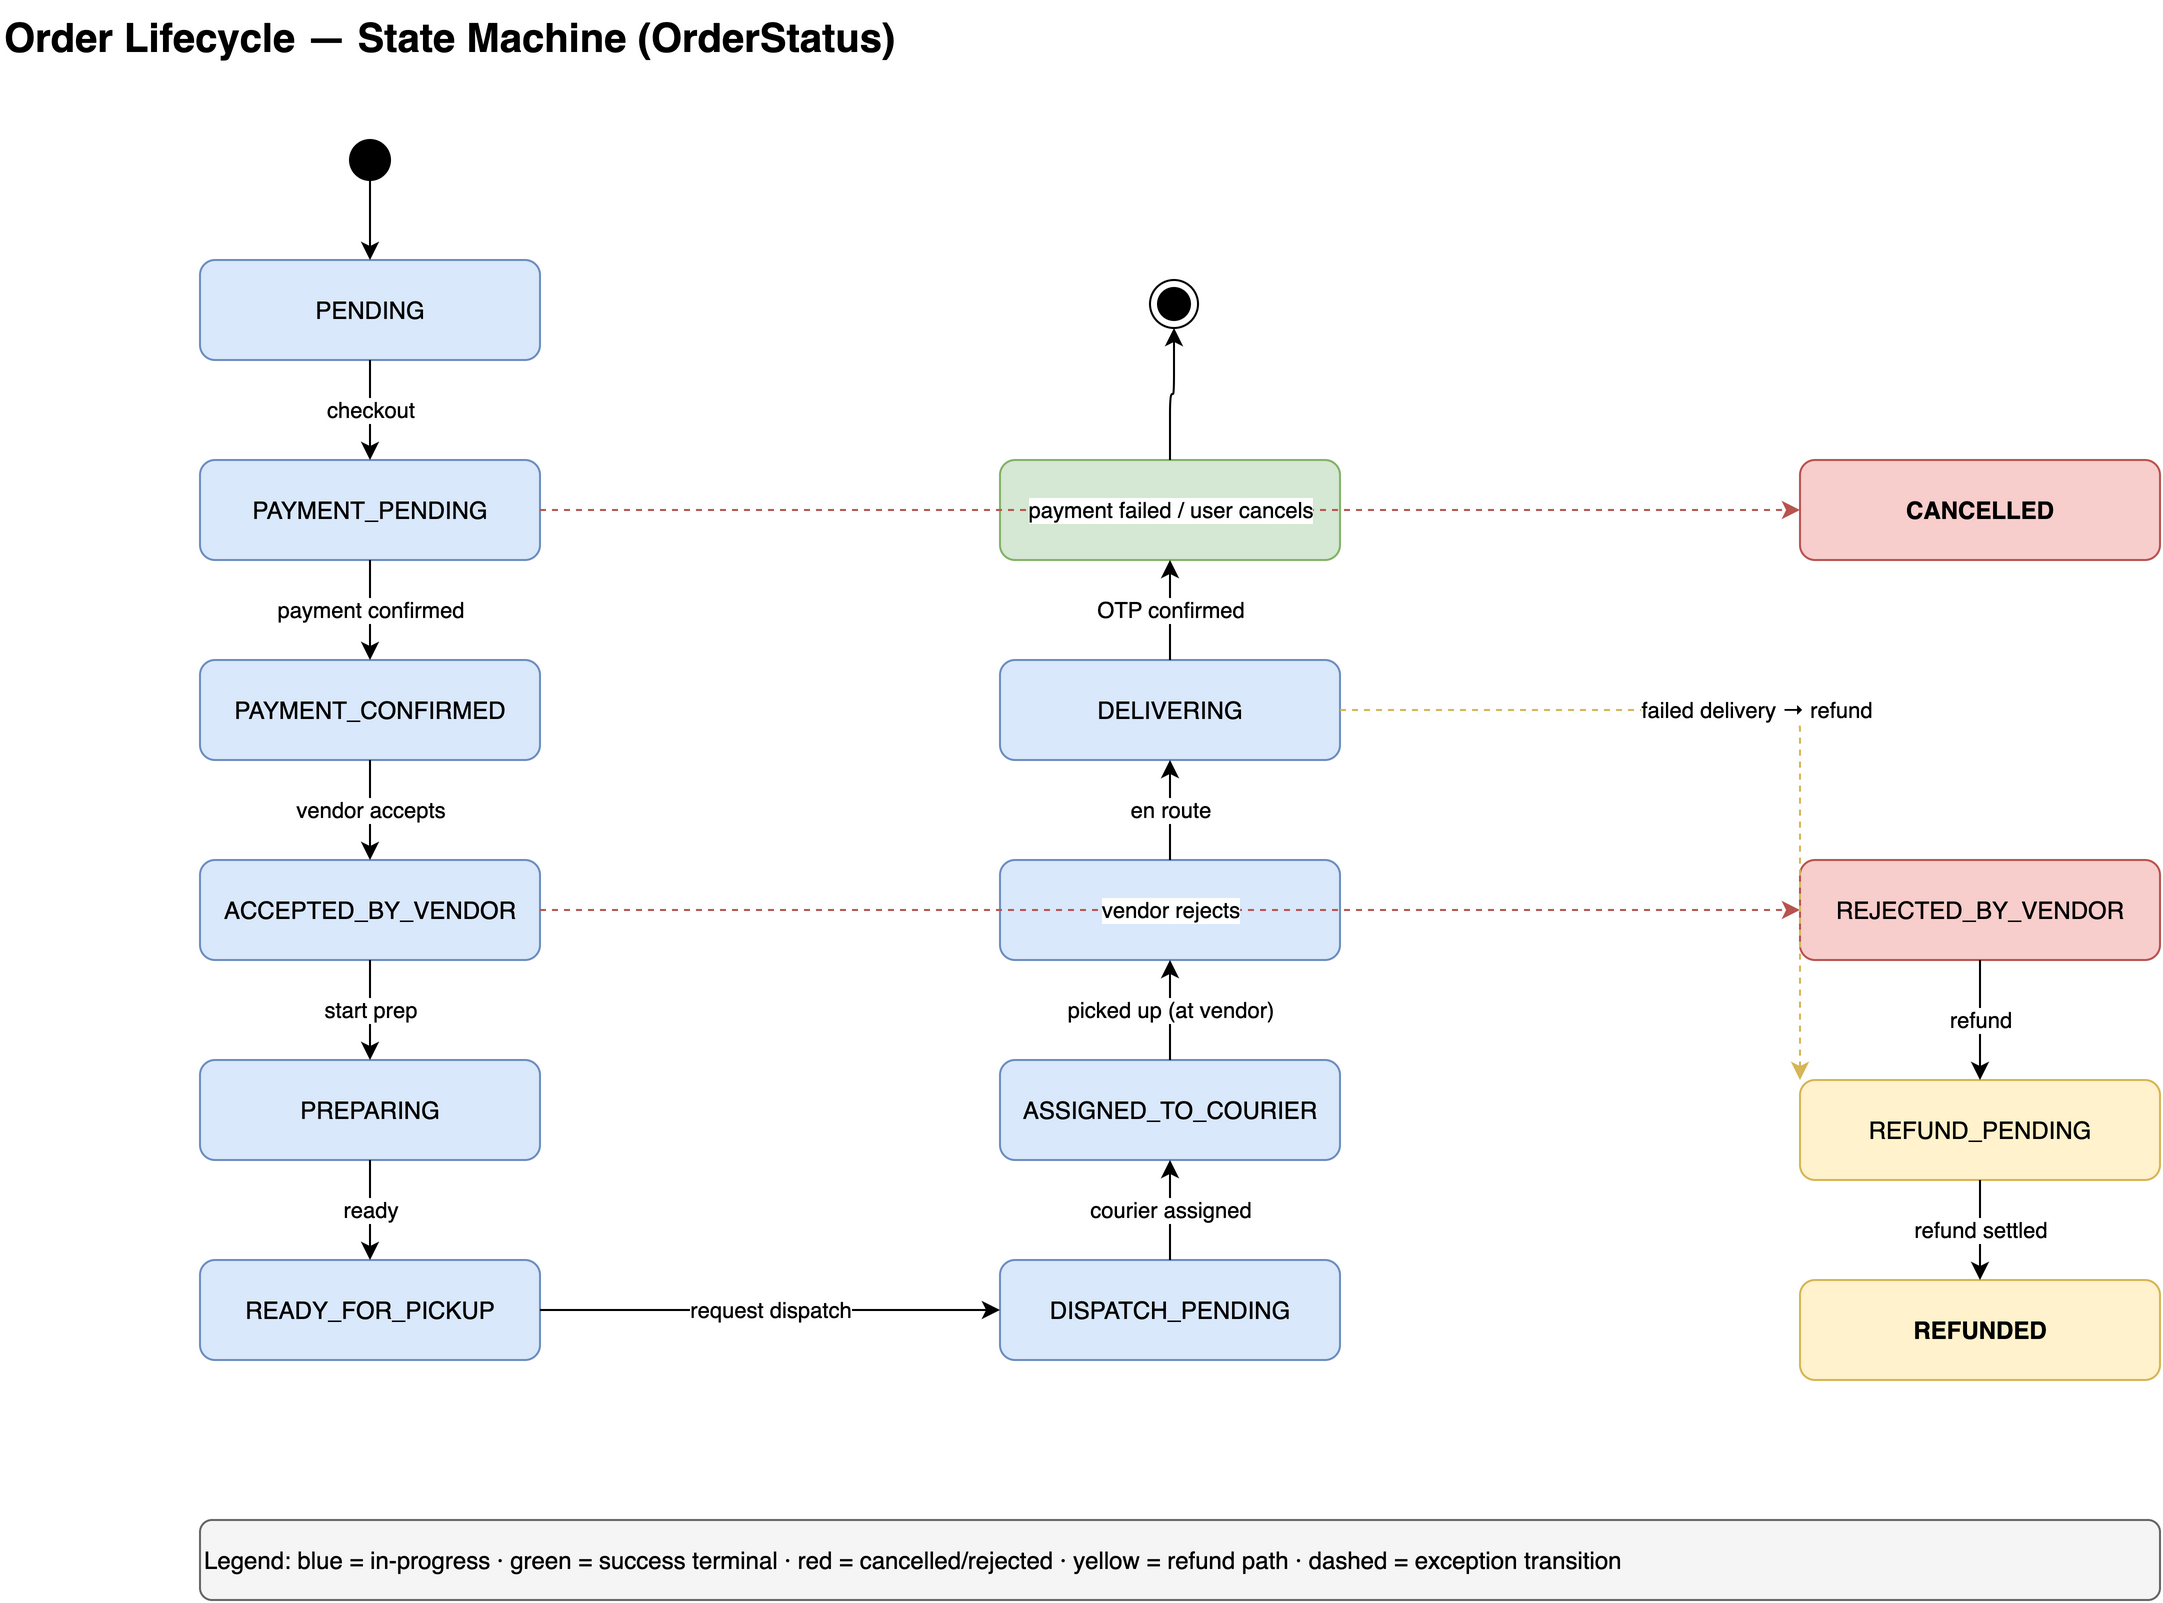

The diagram above was exported from draw.io. Its source (the exported page's mxGraphModel, read from the mxfile embedded in the PNG):
<mxGraphModel dx="1000" dy="700" grid="1" gridSize="10" guides="1" tooltips="1" connect="1" arrows="1" fold="1" page="1" pageScale="1" pageWidth="1400" pageHeight="950" math="0" shadow="0">
  <root>
    <mxCell id="0" />
    <mxCell id="1" parent="0" />
    <mxCell id="title" value="Order Lifecycle — State Machine (OrderStatus)" style="text;html=1;fontSize=20;fontStyle=1;align=left;" vertex="1" parent="1">
      <mxGeometry x="60" y="20" width="700" height="40" as="geometry" />
    </mxCell>
    <mxCell id="init" value="" style="ellipse;whiteSpace=wrap;html=1;fillColor=#000000;strokeColor=#000000;" vertex="1" parent="1">
      <mxGeometry x="235" y="90" width="20" height="20" as="geometry" />
    </mxCell>
    <mxCell id="s_pend" value="PENDING" style="rounded=1;whiteSpace=wrap;html=1;fillColor=#dae8fc;strokeColor=#6c8ebf;" vertex="1" parent="1">
      <mxGeometry x="160" y="150" width="170" height="50" as="geometry" />
    </mxCell>
    <mxCell id="s_paypend" value="PAYMENT_PENDING" style="rounded=1;whiteSpace=wrap;html=1;fillColor=#dae8fc;strokeColor=#6c8ebf;" vertex="1" parent="1">
      <mxGeometry x="160" y="250" width="170" height="50" as="geometry" />
    </mxCell>
    <mxCell id="s_payconf" value="PAYMENT_CONFIRMED" style="rounded=1;whiteSpace=wrap;html=1;fillColor=#dae8fc;strokeColor=#6c8ebf;" vertex="1" parent="1">
      <mxGeometry x="160" y="350" width="170" height="50" as="geometry" />
    </mxCell>
    <mxCell id="s_acc" value="ACCEPTED_BY_VENDOR" style="rounded=1;whiteSpace=wrap;html=1;fillColor=#dae8fc;strokeColor=#6c8ebf;" vertex="1" parent="1">
      <mxGeometry x="160" y="450" width="170" height="50" as="geometry" />
    </mxCell>
    <mxCell id="s_prep" value="PREPARING" style="rounded=1;whiteSpace=wrap;html=1;fillColor=#dae8fc;strokeColor=#6c8ebf;" vertex="1" parent="1">
      <mxGeometry x="160" y="550" width="170" height="50" as="geometry" />
    </mxCell>
    <mxCell id="s_ready" value="READY_FOR_PICKUP" style="rounded=1;whiteSpace=wrap;html=1;fillColor=#dae8fc;strokeColor=#6c8ebf;" vertex="1" parent="1">
      <mxGeometry x="160" y="650" width="170" height="50" as="geometry" />
    </mxCell>
    <mxCell id="s_disp" value="DISPATCH_PENDING" style="rounded=1;whiteSpace=wrap;html=1;fillColor=#dae8fc;strokeColor=#6c8ebf;" vertex="1" parent="1">
      <mxGeometry x="560" y="650" width="170" height="50" as="geometry" />
    </mxCell>
    <mxCell id="s_assigned" value="ASSIGNED_TO_COURIER" style="rounded=1;whiteSpace=wrap;html=1;fillColor=#dae8fc;strokeColor=#6c8ebf;" vertex="1" parent="1">
      <mxGeometry x="560" y="550" width="170" height="50" as="geometry" />
    </mxCell>
    <mxCell id="s_picked" value="PICKED_UP" style="rounded=1;whiteSpace=wrap;html=1;fillColor=#dae8fc;strokeColor=#6c8ebf;" vertex="1" parent="1">
      <mxGeometry x="560" y="450" width="170" height="50" as="geometry" />
    </mxCell>
    <mxCell id="s_delivering" value="DELIVERING" style="rounded=1;whiteSpace=wrap;html=1;fillColor=#dae8fc;strokeColor=#6c8ebf;" vertex="1" parent="1">
      <mxGeometry x="560" y="350" width="170" height="50" as="geometry" />
    </mxCell>
    <mxCell id="s_delivered" value="DELIVERED" style="rounded=1;whiteSpace=wrap;html=1;fillColor=#d5e8d4;strokeColor=#82b366;fontStyle=1;" vertex="1" parent="1">
      <mxGeometry x="560" y="250" width="170" height="50" as="geometry" />
    </mxCell>
    <mxCell id="final" value="" style="ellipse;whiteSpace=wrap;html=1;fillColor=#000000;strokeColor=#000000;shape=endState;" vertex="1" parent="1">
      <mxGeometry x="635" y="160" width="24" height="24" as="geometry" />
    </mxCell>
    <mxCell id="s_rej" value="REJECTED_BY_VENDOR" style="rounded=1;whiteSpace=wrap;html=1;fillColor=#f8cecc;strokeColor=#b85450;" vertex="1" parent="1">
      <mxGeometry x="960" y="450" width="180" height="50" as="geometry" />
    </mxCell>
    <mxCell id="s_cancel" value="CANCELLED" style="rounded=1;whiteSpace=wrap;html=1;fillColor=#f8cecc;strokeColor=#b85450;fontStyle=1;" vertex="1" parent="1">
      <mxGeometry x="960" y="250" width="180" height="50" as="geometry" />
    </mxCell>
    <mxCell id="s_refpend" value="REFUND_PENDING" style="rounded=1;whiteSpace=wrap;html=1;fillColor=#fff2cc;strokeColor=#d6b656;" vertex="1" parent="1">
      <mxGeometry x="960" y="560" width="180" height="50" as="geometry" />
    </mxCell>
    <mxCell id="s_ref" value="REFUNDED" style="rounded=1;whiteSpace=wrap;html=1;fillColor=#fff2cc;strokeColor=#d6b656;fontStyle=1;" vertex="1" parent="1">
      <mxGeometry x="960" y="660" width="180" height="50" as="geometry" />
    </mxCell>
    <mxCell id="t0" style="edgeStyle=orthogonalEdgeStyle;rounded=1;orthogonalLoop=1;jettySize=auto;html=1;" edge="1" parent="1" source="init" target="s_pend">
      <mxGeometry relative="1" as="geometry" />
    </mxCell>
    <mxCell id="t1" value="checkout" style="edgeStyle=orthogonalEdgeStyle;rounded=1;orthogonalLoop=1;jettySize=auto;html=1;fontSize=11;" edge="1" parent="1" source="s_pend" target="s_paypend">
      <mxGeometry relative="1" as="geometry" />
    </mxCell>
    <mxCell id="t2" value="payment confirmed" style="edgeStyle=orthogonalEdgeStyle;rounded=1;orthogonalLoop=1;jettySize=auto;html=1;fontSize=11;" edge="1" parent="1" source="s_paypend" target="s_payconf">
      <mxGeometry relative="1" as="geometry" />
    </mxCell>
    <mxCell id="t3" value="vendor accepts" style="edgeStyle=orthogonalEdgeStyle;rounded=1;orthogonalLoop=1;jettySize=auto;html=1;fontSize=11;" edge="1" parent="1" source="s_payconf" target="s_acc">
      <mxGeometry relative="1" as="geometry" />
    </mxCell>
    <mxCell id="t4" value="start prep" style="edgeStyle=orthogonalEdgeStyle;rounded=1;orthogonalLoop=1;jettySize=auto;html=1;fontSize=11;" edge="1" parent="1" source="s_acc" target="s_prep">
      <mxGeometry relative="1" as="geometry" />
    </mxCell>
    <mxCell id="t5" value="ready" style="edgeStyle=orthogonalEdgeStyle;rounded=1;orthogonalLoop=1;jettySize=auto;html=1;fontSize=11;" edge="1" parent="1" source="s_prep" target="s_ready">
      <mxGeometry relative="1" as="geometry" />
    </mxCell>
    <mxCell id="t6" value="request dispatch" style="edgeStyle=orthogonalEdgeStyle;rounded=1;orthogonalLoop=1;jettySize=auto;html=1;fontSize=11;exitX=1;exitY=0.5;exitDx=0;exitDy=0;entryX=0;entryY=0.5;entryDx=0;entryDy=0;" edge="1" parent="1" source="s_ready" target="s_disp">
      <mxGeometry relative="1" as="geometry" />
    </mxCell>
    <mxCell id="t7" value="courier assigned" style="edgeStyle=orthogonalEdgeStyle;rounded=1;orthogonalLoop=1;jettySize=auto;html=1;fontSize=11;" edge="1" parent="1" source="s_disp" target="s_assigned">
      <mxGeometry relative="1" as="geometry" />
    </mxCell>
    <mxCell id="t8" value="picked up (at vendor)" style="edgeStyle=orthogonalEdgeStyle;rounded=1;orthogonalLoop=1;jettySize=auto;html=1;fontSize=11;" edge="1" parent="1" source="s_assigned" target="s_picked">
      <mxGeometry relative="1" as="geometry" />
    </mxCell>
    <mxCell id="t9" value="en route" style="edgeStyle=orthogonalEdgeStyle;rounded=1;orthogonalLoop=1;jettySize=auto;html=1;fontSize=11;" edge="1" parent="1" source="s_picked" target="s_delivering">
      <mxGeometry relative="1" as="geometry" />
    </mxCell>
    <mxCell id="t10" value="OTP confirmed" style="edgeStyle=orthogonalEdgeStyle;rounded=1;orthogonalLoop=1;jettySize=auto;html=1;fontSize=11;" edge="1" parent="1" source="s_delivering" target="s_delivered">
      <mxGeometry relative="1" as="geometry" />
    </mxCell>
    <mxCell id="t11" style="edgeStyle=orthogonalEdgeStyle;rounded=1;orthogonalLoop=1;jettySize=auto;html=1;" edge="1" parent="1" source="s_delivered" target="final">
      <mxGeometry relative="1" as="geometry" />
    </mxCell>
    <mxCell id="b1" value="payment failed / user cancels" style="edgeStyle=orthogonalEdgeStyle;rounded=1;orthogonalLoop=1;jettySize=auto;html=1;fontSize=11;dashed=1;strokeColor=#b85450;exitX=1;exitY=0.5;exitDx=0;exitDy=0;" edge="1" parent="1" source="s_paypend" target="s_cancel">
      <mxGeometry relative="1" as="geometry" />
    </mxCell>
    <mxCell id="b2" value="vendor rejects" style="edgeStyle=orthogonalEdgeStyle;rounded=1;orthogonalLoop=1;jettySize=auto;html=1;fontSize=11;dashed=1;strokeColor=#b85450;exitX=1;exitY=0.5;exitDx=0;exitDy=0;entryX=0;entryY=0.5;entryDx=0;entryDy=0;" edge="1" parent="1" source="s_acc" target="s_rej">
      <mxGeometry relative="1" as="geometry" />
    </mxCell>
    <mxCell id="b3" value="refund" style="edgeStyle=orthogonalEdgeStyle;rounded=1;orthogonalLoop=1;jettySize=auto;html=1;fontSize=11;" edge="1" parent="1" source="s_rej" target="s_refpend">
      <mxGeometry relative="1" as="geometry" />
    </mxCell>
    <mxCell id="b4" value="refund settled" style="edgeStyle=orthogonalEdgeStyle;rounded=1;orthogonalLoop=1;jettySize=auto;html=1;fontSize=11;" edge="1" parent="1" source="s_refpend" target="s_ref">
      <mxGeometry relative="1" as="geometry" />
    </mxCell>
    <mxCell id="b5" value="failed delivery → refund" style="edgeStyle=orthogonalEdgeStyle;rounded=1;orthogonalLoop=1;jettySize=auto;html=1;fontSize=11;dashed=1;strokeColor=#d6b656;exitX=1;exitY=0.5;exitDx=0;exitDy=0;entryX=0;entryY=0;entryDx=0;entryDy=0;" edge="1" parent="1" source="s_delivering" target="s_refpend">
      <mxGeometry relative="1" as="geometry" />
    </mxCell>
    <mxCell id="legend" value="Legend:  blue = in-progress · green = success terminal · red = cancelled/rejected · yellow = refund path · dashed = exception transition" style="text;html=1;fontSize=12;align=left;verticalAlign=middle;fillColor=#f5f5f5;strokeColor=#666666;rounded=1;" vertex="1" parent="1">
      <mxGeometry x="160" y="780" width="980" height="40" as="geometry" />
    </mxCell>
  </root>
</mxGraphModel>